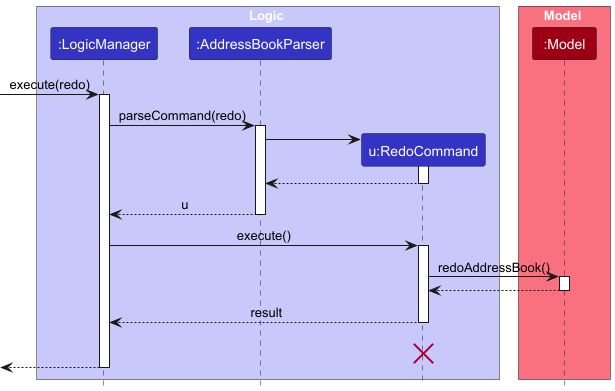

The diagram above was rendered by PlantUML. Its source (embedded in the PNG):
@startuml
!include style.puml
skinparam ArrowFontStyle plain

box Logic LOGIC_COLOR_T1
participant ":LogicManager" as LogicManager LOGIC_COLOR
participant ":AddressBookParser" as AddressBookParser LOGIC_COLOR
participant "u:RedoCommand" as RedoCommand LOGIC_COLOR
end box

box Model MODEL_COLOR_T1
participant ":Model" as Model MODEL_COLOR
end box
[-> LogicManager : execute(redo)
activate LogicManager

LogicManager -> AddressBookParser : parseCommand(redo)
activate AddressBookParser

create RedoCommand
AddressBookParser -> RedoCommand
activate RedoCommand

RedoCommand --> AddressBookParser
deactivate RedoCommand

AddressBookParser --> LogicManager : u
deactivate AddressBookParser

LogicManager -> RedoCommand : execute()
activate RedoCommand

RedoCommand -> Model : redoAddressBook()
activate Model

Model --> RedoCommand
deactivate Model

RedoCommand --> LogicManager : result
deactivate RedoCommand
RedoCommand -[hidden]-> LogicManager : result
destroy RedoCommand

[<--LogicManager
deactivate LogicManager
@enduml